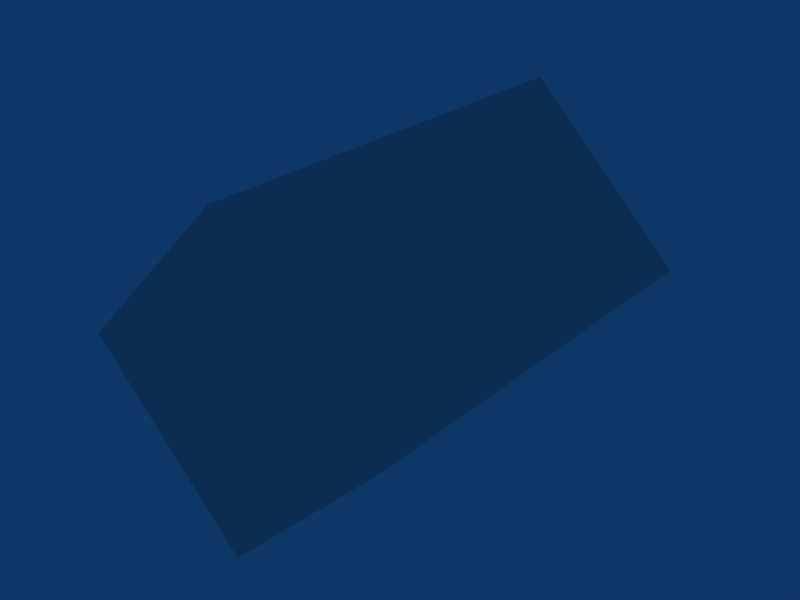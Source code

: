 # Source: soldier-fdv.blend  (saved by Blender 2.49.2; exported with 4.5.12 LTS)
import bpy
from mathutils import Matrix  # noqa: F401  (used for matrix-valued properties, if any)

bpy.ops.wm.read_factory_settings(use_empty=True)
scene = bpy.context.scene
scene.name = 'Scene'

# ---- collections
col_collection_3 = bpy.data.collections.new('Collection 3'); scene.collection.children.link(col_collection_3)
col_collection_3.hide_render = True
col_collection_3.hide_viewport = True
col_collection_5 = bpy.data.collections.new('Collection 5'); scene.collection.children.link(col_collection_5)
col_collection_5.hide_render = True
col_collection_5.hide_viewport = True
col_collection_10 = bpy.data.collections.new('Collection 10'); scene.collection.children.link(col_collection_10)
col_collection_13 = bpy.data.collections.new('Collection 13'); scene.collection.children.link(col_collection_13)

# ---- world
world_world = bpy.data.worlds.new('World'); scene.world = world_world
world_world.color = (0.05656, 0.2208, 0.4)
world_world.use_sun_shadow = False
world_world.sun_shadow_jitter_overblur = 0.0
world_world.cycles.sampling_method = 'MANUAL'
world_world.cycles.sample_map_resolution = 256

# ---- meshes
me_cube_002 = bpy.data.meshes.new('Cube.002')
me_cube_002.from_pydata([(0.5103, 0.3779, 0.1905), (0.5103, -0.6779, 0.1905), (-0.474, -0.6779, -0.2684), (-0.474, 0.3779, -0.2684), (0.474, 0.3779, 0.2684), (0.474, -0.6779, 0.2684), (-0.5103, -0.6779, -0.1905), (-0.5103, 0.3779, -0.1905)], [], [(0, 1, 2, 3), (4, 7, 6, 5), (0, 4, 5, 1), (1, 5, 6, 2), (2, 6, 7, 3), (4, 0, 3, 7)])
_uv = me_cube_002.uv_layers.new(name='UVTex')
_uv.uv.foreach_set('vector', [0.0, 0.0, 1.0, 0.0, 1.0, 1.0, 0.0, 1.0, 0.0, 0.0, 1.0, 0.0, 1.0, 1.0, 0.0, 1.0, 0.0, 0.0, 1.0, 0.0, 1.0, 1.0, 0.0, 1.0, 0.0, 0.0, 1.0, 0.0, 1.0, 1.0, 0.0, 1.0, 0.0, 0.0, 1.0, 0.0, 1.0, 1.0, 0.0, 1.0, 0.0, 0.0, 1.0, 0.0, 1.0, 1.0, 0.0, 1.0])
me_cube_002.use_remesh_preserve_volume = False
me_cube_002.use_remesh_preserve_attributes = False
me_cube_002.use_mirror_vertex_groups = False
me_cube_002.update()
me_cube_001 = bpy.data.meshes.new('Cube.001')
me_cube_001.from_pydata([(0.2684, 0.5279, 0.474), (0.2684, -0.5279, 0.474), (-0.1905, -0.5279, -0.5103), (-0.1905, 0.5279, -0.5103), (0.1905, 0.5279, 0.5103), (0.1905, -0.5279, 0.5103), (-0.2684, -0.5279, -0.474), (-0.2684, 0.5279, -0.474)], [], [(0, 1, 2, 3), (4, 7, 6, 5), (0, 4, 5, 1), (1, 5, 6, 2), (2, 6, 7, 3), (4, 0, 3, 7)])
_uv = me_cube_001.uv_layers.new(name='UVTex')
_uv.uv.foreach_set('vector', [0.0, 0.0, 1.0, 0.0, 1.0, 1.0, 0.0, 1.0, 0.0, 0.0, 1.0, 0.0, 1.0, 1.0, 0.0, 1.0, 0.0, 0.0, 1.0, 0.0, 1.0, 1.0, 0.0, 1.0, 0.0, 0.0, 1.0, 0.0, 1.0, 1.0, 0.0, 1.0, 0.0, 0.0, 1.0, 0.0, 1.0, 1.0, 0.0, 1.0, 0.0, 0.0, 1.0, 0.0, 1.0, 1.0, 0.0, 1.0])
me_cube_001.use_remesh_preserve_volume = False
me_cube_001.use_remesh_preserve_attributes = False
me_cube_001.use_mirror_vertex_groups = False
me_cube_001.update()
me_cube = bpy.data.meshes.new('Cube')
me_cube.from_pydata([(0.5614, 0.7532, -3.379e-08), (0.5614, -0.7532, -3.379e-08), (-7.098e-08, -0.7532, -0.5657), (7.098e-08, 0.7532, -0.5657), (1.42e-07, 0.7532, 0.5657), (-1.42e-07, -0.7532, 0.5657), (-0.5614, -0.7532, -1.053e-07), (-0.5614, 0.7532, 3.774e-08)], [], [(0, 1, 2, 3), (4, 7, 6, 5), (0, 4, 5, 1), (1, 5, 6, 2), (2, 6, 7, 3), (4, 0, 3, 7)])
_uv = me_cube.uv_layers.new(name='UVTex')
_uv.uv.foreach_set('vector', [0.0, 0.0, 1.0, 0.0, 1.0, 1.0, 0.0, 1.0, 0.0, 0.0, 1.0, 0.0, 1.0, 1.0, 0.0, 1.0, 0.0, 0.0, 1.0, 0.0, 1.0, 1.0, 0.0, 1.0, 0.0, 0.0, 1.0, 0.0, 1.0, 1.0, 0.0, 1.0, 0.0, 0.0, 1.0, 0.0, 1.0, 1.0, 0.0, 1.0, 0.0, 0.0, 1.0, 0.0, 1.0, 1.0, 0.0, 1.0])
me_cube.use_remesh_preserve_volume = False
me_cube.use_remesh_preserve_attributes = False
me_cube.use_mirror_vertex_groups = False
me_cube.update()

# ---- objects
ob_d = bpy.data.objects.new('d', me_cube_002)
ob_c = bpy.data.objects.new('c', me_cube_001)
ob_s_shape = bpy.data.objects.new('s_shape', None)
ob_lasertrailnode0 = bpy.data.objects.new('LaserTrailNode0', None)
ob_cam = bpy.data.objects.new('Cam', None)
ob_eye = bpy.data.objects.new('Eye', None)
ob_contrail0 = bpy.data.objects.new('Contrail0', None)
ob_a = bpy.data.objects.new('a', me_cube)

# ---- transforms, parenting, visibility, modifiers, constraints
ob_d.location = (0.0, 0.0, 0.0)
ob_d.rotation_euler = (-1.418e-08, 0.7854, -3.423e-08)
ob_d.lock_rotations_4d = False
ob_d.empty_display_type = 'ARROWS'
ob_d.lineart.crease_threshold = 0.0
ob_c.location = (3.852e-08, -0.15, 4.365e-08)
ob_c.rotation_euler = (-1.418e-08, 0.7854, -3.423e-08)
ob_c.lock_rotations_4d = False
ob_c.empty_display_type = 'ARROWS'
ob_c.lineart.crease_threshold = 0.0
ob_s_shape.location = (-0.0001017, 0.0, 0.0)
ob_s_shape.lock_rotations_4d = False
ob_s_shape.empty_display_type = 'ARROWS'
ob_s_shape.empty_image_offset = (0.0, 0.0)
ob_s_shape.lineart.crease_threshold = 0.0
ob_lasertrailnode0.location = (0.0, -0.7017, 0.0)
ob_lasertrailnode0.scale = (1.109, 1.109, 1.109)
ob_lasertrailnode0.lock_rotations_4d = False
ob_lasertrailnode0.empty_display_type = 'ARROWS'
ob_lasertrailnode0.empty_image_offset = (0.0, 0.0)
ob_lasertrailnode0.lineart.crease_threshold = 0.0
ob_cam.location = (-1.0, 0.0, 0.0)
ob_cam.lock_rotations_4d = False
ob_cam.empty_display_type = 'ARROWS'
ob_cam.empty_image_offset = (0.0, 0.0)
ob_cam.lineart.crease_threshold = 0.0
ob_eye.location = (0.0001689, 0.83, 0.006189)
ob_eye.scale = (1.109, 1.109, 1.109)
ob_eye.lock_rotations_4d = False
ob_eye.empty_display_type = 'ARROWS'
ob_eye.empty_image_offset = (0.0, 0.0)
ob_eye.lineart.crease_threshold = 0.0
ob_contrail0.location = (0.0, 0.755, 0.0)
ob_contrail0.scale = (1.109, 1.109, 1.109)
ob_contrail0.lock_rotations_4d = False
ob_contrail0.empty_display_type = 'ARROWS'
ob_contrail0.empty_image_offset = (0.0, 0.0)
ob_contrail0.lineart.crease_threshold = 0.0
ob_a.location = (0.0, 0.0, 0.0)
ob_a.lock_rotations_4d = False
ob_a.empty_display_type = 'ARROWS'
ob_a.lineart.crease_threshold = 0.0

# ---- collection membership
col_collection_3.objects.link(ob_d)
col_collection_3.objects.link(ob_c)
col_collection_5.objects.link(ob_s_shape)
col_collection_10.objects.link(ob_lasertrailnode0)
col_collection_10.objects.link(ob_cam)
col_collection_10.objects.link(ob_eye)
col_collection_10.objects.link(ob_contrail0)
col_collection_13.objects.link(ob_a)

# ---- scene / render settings (as saved in the file)
scene.frame_start = 1; scene.frame_end = 250; scene.frame_set(1)
scene.render.engine = 'BLENDER_EEVEE_NEXT'
scene.render.image_settings.file_format = 'JPEG'
scene.render.image_settings.color_mode = 'RGB'
scene.render.image_settings.compression = 90
scene.render.resolution_x = 800
scene.render.resolution_y = 600
scene.render.pixel_aspect_x = 100.0
scene.render.pixel_aspect_y = 100.0
scene.render.fps = 25
scene.render.dither_intensity = 0.0
scene.render.use_compositing = False
scene.render.use_sequencer = False
scene.render.bake_margin = 2
scene.render.bake_bias = 0.0
scene.render.use_stamp_time = False
scene.render.use_stamp_date = False
scene.render.use_stamp_frame = False
scene.render.use_stamp_camera = False
scene.render.use_stamp_scene = False
scene.render.use_stamp_filename = False
scene.render.use_stamp_render_time = False
scene.render.stamp_font_size = 0
scene.cycles.use_denoising = False
scene.cycles.samples = 10
scene.cycles.sampling_pattern = 'TABULATED_SOBOL'
scene.cycles.light_sampling_threshold = 0.0
scene.cycles.use_adaptive_sampling = False
scene.cycles.use_light_tree = False
scene.cycles.blur_glossy = 0.0
scene.cycles.volume_bounces = 1
scene.cycles.pixel_filter_type = 'GAUSSIAN'
scene.cycles.sample_clamp_indirect = 0.0
scene.view_settings.view_transform = 'Raw'
bpy.context.view_layer.update()

# ---- added for rendering (the .blend has no active camera): camera
cam_auto = bpy.data.cameras.new('AutoCamera')
cam_auto.lens = 50.0
cam_auto.sensor_width = 36.0
cam_auto.clip_end = 1000.0
ob_auto_camera = bpy.data.objects.new('AutoCamera', cam_auto)
scene.collection.objects.link(ob_auto_camera)
ob_auto_camera.location = (2.02917, -2.435, 1.62334)
ob_auto_camera.rotation_euler = (1.09748, -7.21219e-08, 0.694738)
scene.camera = ob_auto_camera
bpy.context.view_layer.update()
